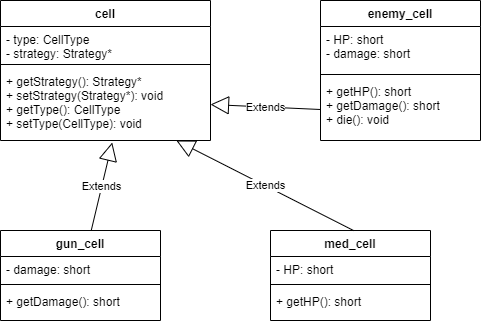

The diagram above was exported from draw.io. Its source (the exported page's mxGraphModel, read from the mxfile embedded in the PNG):
<mxGraphModel dx="509" dy="569" grid="1" gridSize="10" guides="1" tooltips="1" connect="1" arrows="1" fold="1" page="1" pageScale="1" pageWidth="827" pageHeight="1169" math="0" shadow="0">
  <root>
    <mxCell id="0" />
    <mxCell id="1" parent="0" />
    <mxCell id="j5wupYQWQx9CVY8a9qOc-2" value="cell" style="swimlane;fontStyle=1;align=center;verticalAlign=top;childLayout=stackLayout;horizontal=1;startSize=26;horizontalStack=0;resizeParent=1;resizeParentMax=0;resizeLast=0;collapsible=1;marginBottom=0;" vertex="1" parent="1">
      <mxGeometry x="40" y="70" width="210" height="140" as="geometry" />
    </mxCell>
    <mxCell id="j5wupYQWQx9CVY8a9qOc-3" value="- type: CellType&#10;- strategy: Strategy*" style="text;strokeColor=none;fillColor=none;align=left;verticalAlign=top;spacingLeft=4;spacingRight=4;overflow=hidden;rotatable=0;points=[[0,0.5],[1,0.5]];portConstraint=eastwest;" vertex="1" parent="j5wupYQWQx9CVY8a9qOc-2">
      <mxGeometry y="26" width="210" height="34" as="geometry" />
    </mxCell>
    <mxCell id="j5wupYQWQx9CVY8a9qOc-4" value="" style="line;strokeWidth=1;fillColor=none;align=left;verticalAlign=middle;spacingTop=-1;spacingLeft=3;spacingRight=3;rotatable=0;labelPosition=right;points=[];portConstraint=eastwest;" vertex="1" parent="j5wupYQWQx9CVY8a9qOc-2">
      <mxGeometry y="60" width="210" height="8" as="geometry" />
    </mxCell>
    <mxCell id="j5wupYQWQx9CVY8a9qOc-5" value="+ getStrategy(): Strategy*&#10;+ setStrategy(Strategy*): void&#10;+ getType(): CellType&#10;+ setType(CellType): void" style="text;strokeColor=none;fillColor=none;align=left;verticalAlign=top;spacingLeft=4;spacingRight=4;overflow=hidden;rotatable=0;points=[[0,0.5],[1,0.5]];portConstraint=eastwest;" vertex="1" parent="j5wupYQWQx9CVY8a9qOc-2">
      <mxGeometry y="68" width="210" height="72" as="geometry" />
    </mxCell>
    <mxCell id="j5wupYQWQx9CVY8a9qOc-6" value="enemy_cell" style="swimlane;fontStyle=1;align=center;verticalAlign=top;childLayout=stackLayout;horizontal=1;startSize=26;horizontalStack=0;resizeParent=1;resizeParentMax=0;resizeLast=0;collapsible=1;marginBottom=0;" vertex="1" parent="1">
      <mxGeometry x="360" y="70" width="160" height="140" as="geometry" />
    </mxCell>
    <mxCell id="j5wupYQWQx9CVY8a9qOc-7" value="- HP: short&#10;- damage: short" style="text;strokeColor=none;fillColor=none;align=left;verticalAlign=top;spacingLeft=4;spacingRight=4;overflow=hidden;rotatable=0;points=[[0,0.5],[1,0.5]];portConstraint=eastwest;" vertex="1" parent="j5wupYQWQx9CVY8a9qOc-6">
      <mxGeometry y="26" width="160" height="44" as="geometry" />
    </mxCell>
    <mxCell id="j5wupYQWQx9CVY8a9qOc-8" value="" style="line;strokeWidth=1;fillColor=none;align=left;verticalAlign=middle;spacingTop=-1;spacingLeft=3;spacingRight=3;rotatable=0;labelPosition=right;points=[];portConstraint=eastwest;" vertex="1" parent="j5wupYQWQx9CVY8a9qOc-6">
      <mxGeometry y="70" width="160" height="8" as="geometry" />
    </mxCell>
    <mxCell id="j5wupYQWQx9CVY8a9qOc-9" value="+ getHP(): short&#10;+ getDamage(): short&#10;+ die(): void" style="text;strokeColor=none;fillColor=none;align=left;verticalAlign=top;spacingLeft=4;spacingRight=4;overflow=hidden;rotatable=0;points=[[0,0.5],[1,0.5]];portConstraint=eastwest;" vertex="1" parent="j5wupYQWQx9CVY8a9qOc-6">
      <mxGeometry y="78" width="160" height="62" as="geometry" />
    </mxCell>
    <mxCell id="j5wupYQWQx9CVY8a9qOc-10" value="gun_cell" style="swimlane;fontStyle=1;align=center;verticalAlign=top;childLayout=stackLayout;horizontal=1;startSize=26;horizontalStack=0;resizeParent=1;resizeParentMax=0;resizeLast=0;collapsible=1;marginBottom=0;" vertex="1" parent="1">
      <mxGeometry x="40" y="300" width="160" height="90" as="geometry" />
    </mxCell>
    <mxCell id="j5wupYQWQx9CVY8a9qOc-11" value="- damage: short" style="text;strokeColor=none;fillColor=none;align=left;verticalAlign=top;spacingLeft=4;spacingRight=4;overflow=hidden;rotatable=0;points=[[0,0.5],[1,0.5]];portConstraint=eastwest;" vertex="1" parent="j5wupYQWQx9CVY8a9qOc-10">
      <mxGeometry y="26" width="160" height="24" as="geometry" />
    </mxCell>
    <mxCell id="j5wupYQWQx9CVY8a9qOc-12" value="" style="line;strokeWidth=1;fillColor=none;align=left;verticalAlign=middle;spacingTop=-1;spacingLeft=3;spacingRight=3;rotatable=0;labelPosition=right;points=[];portConstraint=eastwest;" vertex="1" parent="j5wupYQWQx9CVY8a9qOc-10">
      <mxGeometry y="50" width="160" height="8" as="geometry" />
    </mxCell>
    <mxCell id="j5wupYQWQx9CVY8a9qOc-13" value="+ getDamage(): short" style="text;strokeColor=none;fillColor=none;align=left;verticalAlign=top;spacingLeft=4;spacingRight=4;overflow=hidden;rotatable=0;points=[[0,0.5],[1,0.5]];portConstraint=eastwest;" vertex="1" parent="j5wupYQWQx9CVY8a9qOc-10">
      <mxGeometry y="58" width="160" height="32" as="geometry" />
    </mxCell>
    <mxCell id="j5wupYQWQx9CVY8a9qOc-14" value="med_cell" style="swimlane;fontStyle=1;align=center;verticalAlign=top;childLayout=stackLayout;horizontal=1;startSize=26;horizontalStack=0;resizeParent=1;resizeParentMax=0;resizeLast=0;collapsible=1;marginBottom=0;" vertex="1" parent="1">
      <mxGeometry x="310" y="300" width="160" height="90" as="geometry" />
    </mxCell>
    <mxCell id="j5wupYQWQx9CVY8a9qOc-15" value="- HP: short" style="text;strokeColor=none;fillColor=none;align=left;verticalAlign=top;spacingLeft=4;spacingRight=4;overflow=hidden;rotatable=0;points=[[0,0.5],[1,0.5]];portConstraint=eastwest;" vertex="1" parent="j5wupYQWQx9CVY8a9qOc-14">
      <mxGeometry y="26" width="160" height="24" as="geometry" />
    </mxCell>
    <mxCell id="j5wupYQWQx9CVY8a9qOc-16" value="" style="line;strokeWidth=1;fillColor=none;align=left;verticalAlign=middle;spacingTop=-1;spacingLeft=3;spacingRight=3;rotatable=0;labelPosition=right;points=[];portConstraint=eastwest;" vertex="1" parent="j5wupYQWQx9CVY8a9qOc-14">
      <mxGeometry y="50" width="160" height="8" as="geometry" />
    </mxCell>
    <mxCell id="j5wupYQWQx9CVY8a9qOc-17" value="+ getHP(): short" style="text;strokeColor=none;fillColor=none;align=left;verticalAlign=top;spacingLeft=4;spacingRight=4;overflow=hidden;rotatable=0;points=[[0,0.5],[1,0.5]];portConstraint=eastwest;" vertex="1" parent="j5wupYQWQx9CVY8a9qOc-14">
      <mxGeometry y="58" width="160" height="32" as="geometry" />
    </mxCell>
    <mxCell id="j5wupYQWQx9CVY8a9qOc-18" value="Extends" style="endArrow=block;endSize=16;endFill=0;html=1;entryX=0.532;entryY=1.028;entryDx=0;entryDy=0;entryPerimeter=0;" edge="1" parent="1" source="j5wupYQWQx9CVY8a9qOc-10" target="j5wupYQWQx9CVY8a9qOc-5">
      <mxGeometry width="160" relative="1" as="geometry">
        <mxPoint x="180" y="260" as="sourcePoint" />
        <mxPoint x="340" y="260" as="targetPoint" />
      </mxGeometry>
    </mxCell>
    <mxCell id="j5wupYQWQx9CVY8a9qOc-19" value="Extends" style="endArrow=block;endSize=16;endFill=0;html=1;" edge="1" parent="1" target="j5wupYQWQx9CVY8a9qOc-5">
      <mxGeometry width="160" relative="1" as="geometry">
        <mxPoint x="393.0036220898754" y="300" as="sourcePoint" />
        <mxPoint x="413.99" y="212.01599999999996" as="targetPoint" />
      </mxGeometry>
    </mxCell>
    <mxCell id="j5wupYQWQx9CVY8a9qOc-20" value="Extends" style="endArrow=block;endSize=16;endFill=0;html=1;entryX=1;entryY=0.5;entryDx=0;entryDy=0;exitX=0;exitY=0.5;exitDx=0;exitDy=0;" edge="1" parent="1" source="j5wupYQWQx9CVY8a9qOc-9" target="j5wupYQWQx9CVY8a9qOc-5">
      <mxGeometry width="160" relative="1" as="geometry">
        <mxPoint x="150.73362208987544" y="320" as="sourcePoint" />
        <mxPoint x="171.72000000000003" y="232.01599999999996" as="targetPoint" />
      </mxGeometry>
    </mxCell>
  </root>
</mxGraphModel>